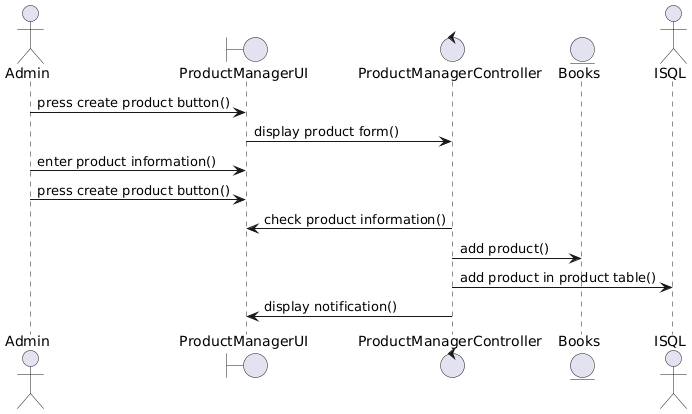

The diagram above was rendered by PlantUML. Its source (embedded in the PNG):
@startuml
actor Admin
boundary ProductManagerUI
control ProductManagerController
entity Books as Product 
actor ISQL

Admin -> ProductManagerUI : press create product button()
ProductManagerUI -> ProductManagerController : display product form()
Admin -> ProductManagerUI : enter product information()
Admin -> ProductManagerUI : press create product button()
ProductManagerController -> ProductManagerUI : check product information()
ProductManagerController -> Product : add product()
ProductManagerController-> ISQL: add product in product table()
ProductManagerController -> ProductManagerUI : display notification()
@enduml